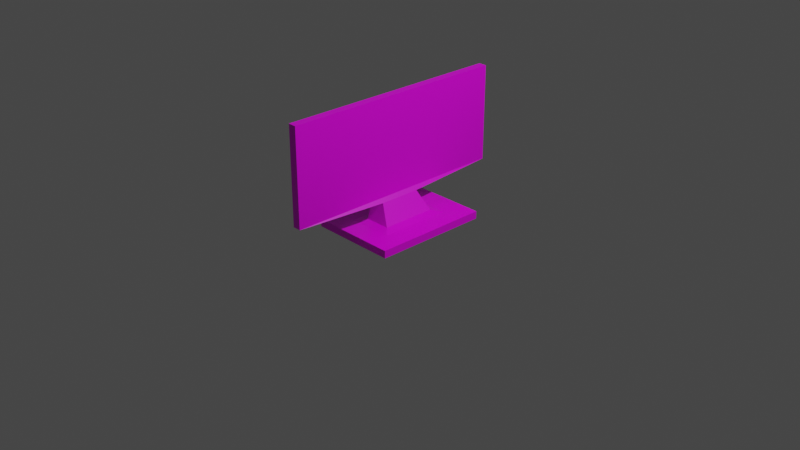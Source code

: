 # Source: Tv_model_.blend_uv_mapped.blend  (saved by Blender 2.93.21; exported with 4.5.12 LTS)
import bpy
from mathutils import Matrix  # noqa: F401  (used for matrix-valued properties, if any)

bpy.ops.wm.read_factory_settings(use_empty=True)
scene = bpy.context.scene
scene.name = 'Scene'

# ---- collections
col_collection = bpy.data.collections.new('Collection'); scene.collection.children.link(col_collection)

# ---- images (referenced by path relative to the original .blend; pixels are not part of the script)
import os
ASSET_DIR = os.environ.get("B2B_ASSET_DIR", "")  # directory of the original .blend (textures are referenced by path, not embedded)
HERE = os.path.dirname(os.path.abspath(__file__))  # packed textures are extracted next to this script under _unpacked/

def load_image(name, relpath, width, height, colorspace="sRGB"):
    """Load a texture the original file referenced (path relative to the .blend, or extracted next to this script)."""
    p = next((c for c in (os.path.join(HERE, relpath), os.path.join(ASSET_DIR, relpath)) if relpath and os.path.exists(c)), "")
    if p:
        img = bpy.data.images.load(p, check_existing=True)
        img.name = name
    else:  # same state as the original file: an image datablock whose file is absent (Cycles renders it pink)
        img = bpy.data.images.new(name, width, height)
        img.source = "FILE"
        img.filepath = "//" + (relpath or name)
    img.colorspace_settings.name = colorspace
    return img
img_tv_screen = load_image('Tv screen', '', 2048, 2048, 'sRGB')

# ---- materials (node trees are filled in below, after node groups)
mat_material = bpy.data.materials.new('Material')
mat_material.alpha_threshold = 0.0
mat_material.use_transparent_shadow = False
mat_material.line_color = (0.0, 0.0, 0.0, 1.0)

# ---- material node trees
mat_material.use_nodes = True; mat_material.node_tree.nodes.clear()
_N = mat_material.node_tree.nodes; _L = mat_material.node_tree.links
n0 = _N.new('ShaderNodeOutputMaterial'); n0.name = 'Material Output'; n0.location = (300, 300)
n1 = _N.new('ShaderNodeBsdfPrincipled'); n1.name = 'Principled BSDF'; n1.location = (10, 300)
n1.distribution = 'GGX'
n1.subsurface_method = 'BURLEY'
n1.inputs[2].default_value = 0.4
n1.inputs[3].default_value = 1.45
n1.inputs[27].default_value = (0.0, 0.0, 0.0, 1.0)
n1.inputs[28].default_value = 1.0
n2 = _N.new('ShaderNodeTexImage'); n2.name = 'Image Texture'; n2.location = (-280, 280)
n2.image = img_tv_screen
_L.new(n1.outputs[0], n0.inputs[0])
_L.new(n2.outputs[0], n1.inputs[0])
n0.is_active_output = True

# ---- world
world_world = bpy.data.worlds.new('World'); scene.world = world_world
world_world.use_nodes = True; world_world.node_tree.nodes.clear()
_N = world_world.node_tree.nodes; _L = world_world.node_tree.links
n0 = _N.new('ShaderNodeOutputWorld'); n0.name = 'World Output'; n0.location = (300, 300)
n1 = _N.new('ShaderNodeBackground'); n1.name = 'Background'; n1.location = (10, 300)
n1.inputs[0].default_value = (0.05088, 0.05088, 0.05088, 1.0)
_L.new(n1.outputs[0], n0.inputs[0])
n0.is_active_output = True
world_world.color = (0.05088, 0.05088, 0.05088)
world_world.use_sun_shadow = False
world_world.sun_shadow_jitter_overblur = 0.0

# ---- cameras
cam_camera = bpy.data.cameras.new('Camera')
cam_camera.clip_end = 100.0
cam_camera.ortho_scale = 7.314

# ---- lights
light_light = bpy.data.lights.new('Light', 'POINT')
light_light.transmission_factor = 0.0
light_light.energy = 1000.0
light_light.shadow_soft_size = 0.1
light_light.shadow_maximum_resolution = 0.006
light_light.use_absolute_resolution = True

# ---- meshes
me_cube = bpy.data.meshes.new('Cube')
me_cube.from_pydata([(0.1413, 0.2995, 0.05141), (0.4742, 0.6323, -0.04067), (0.1413, -0.2995, 0.05141), (0.4742, -0.6323, -0.04067), (-0.1413, 0.2995, 0.05141), (-0.4742, 0.6323, -0.04067), (-0.1413, -0.2995, 0.05141), (-0.4742, -0.6323, -0.04067), (0.4742, -0.6323, 0.04067), (-0.4742, -0.6323, 0.04067), (0.4742, 0.6323, 0.04067), (-0.4742, 0.6323, 0.04067), (0.2404, -0.3986, 0.03233), (-0.2404, -0.3986, 0.03233), (0.2404, 0.3986, 0.03233), (-0.2404, 0.3986, 0.03233), (0.009747, -0.2286, 0.2513), (-0.1512, -0.2286, 0.2513), (0.009747, 0.2286, 0.2513), (-0.1512, 0.2286, 0.2513), (-0.02603, -1.251, 0.2902), (-0.1155, -1.209, 0.3318), (-0.02603, 1.251, 0.2902), (-0.1155, 1.209, 0.3318), (-0.02603, -1.251, 1.331), (-0.1155, -1.209, 1.289), (-0.02603, 1.251, 1.331), (-0.1155, 1.209, 1.289), (-0.1155, -1.251, 0.2902), (-0.1155, 1.251, 0.2902), (-0.1155, -1.251, 1.331), (-0.1155, 1.251, 1.331), (-0.1155, -1.209, 0.3318), (-0.1155, 1.209, 0.3318), (-0.1155, -1.209, 1.289), (-0.1155, 1.209, 1.289), (-0.1049, -1.209, 0.3318), (-0.1049, 1.209, 0.3318), (-0.1049, -1.209, 1.289), (-0.1049, 1.209, 1.289)], [], [(4, 6, 17, 19), (3, 8, 9, 7), (7, 9, 11, 5), (5, 1, 3, 7), (1, 10, 8, 3), (5, 11, 10, 1), (12, 13, 9, 8), (14, 12, 8, 10), (13, 15, 11, 9), (15, 14, 10, 11), (2, 6, 13, 12), (0, 2, 12, 14), (6, 4, 15, 13), (4, 0, 14, 15), (18, 19, 29, 22), (6, 2, 16, 17), (0, 4, 19, 18), (2, 0, 18, 16), (20, 22, 26, 24), (16, 18, 22, 20), (19, 17, 28, 29), (17, 16, 20, 28), (26, 31, 30, 24), (27, 23, 33, 35), (28, 20, 24, 30), (22, 29, 31, 26), (21, 23, 29, 28), (27, 25, 30, 31), (25, 21, 28, 30), (23, 27, 31, 29), (32, 34, 38, 36), (25, 27, 35, 34), (21, 25, 34, 32), (23, 21, 32, 33), (37, 36, 38, 39), (33, 32, 36, 37), (35, 33, 37, 39), (34, 35, 39, 38)])
_uv = me_cube.uv_layers.new(name='UVMap')
_uv.uv.foreach_set('vector', [0.6333, 0.2339, 0.6333, 0.3729, 0.5869, 0.3564, 0.5869, 0.2504, 0.9083, 0.62, 0.9271, 0.62, 0.9271, 0.84, 0.9083, 0.84, 0.4644, 0.9134, 0.4456, 0.9134, 0.4456, 0.62, 0.4644, 0.62, 0.01321, 0.62, 0.2332, 0.62, 0.2332, 0.9134, 0.01321, 0.9134, 0.4191, 0.9134, 0.4003, 0.9134, 0.4003, 0.62, 0.4191, 0.62, 0.5852, 0.62, 0.604, 0.62, 0.604, 0.84, 0.5852, 0.84, 0.714, 0.8399, 0.8255, 0.8399, 0.8797, 0.8941, 0.6597, 0.8941, 0.714, 0.6549, 0.714, 0.8399, 0.6597, 0.8941, 0.6597, 0.6007, 0.8255, 0.8399, 0.8255, 0.6549, 0.8797, 0.6007, 0.8797, 0.8941, 0.8255, 0.6549, 0.714, 0.6549, 0.6597, 0.6007, 0.8797, 0.6007, 0.7369, 0.8169, 0.8025, 0.8169, 0.8255, 0.8399, 0.714, 0.8399, 0.7369, 0.6779, 0.7369, 0.8169, 0.714, 0.8399, 0.714, 0.6549, 0.8025, 0.8169, 0.8025, 0.6779, 0.8255, 0.6549, 0.8255, 0.8399, 0.8025, 0.6779, 0.7369, 0.6779, 0.714, 0.6549, 0.8255, 0.6549, 0.297, 0.8572, 0.2596, 0.8572, 0.2679, 0.62, 0.2887, 0.62, 0.2596, 0.9492, 0.2596, 0.8836, 0.3072, 0.9142, 0.3072, 0.9515, 0.5853, 0.9357, 0.5853, 0.8701, 0.6329, 0.8678, 0.6329, 0.9052, 0.3101, 0.2339, 0.3101, 0.3729, 0.2637, 0.3564, 0.2637, 0.2504, 0.2547, 0.01321, 0.2547, 0.5936, 0.01321, 0.5936, 0.01321, 0.01321, 0.2637, 0.2504, 0.2637, 0.3564, 0.2547, 0.5936, 0.2547, 0.01321, 0.5869, 0.2504, 0.5869, 0.3564, 0.578, 0.5936, 0.578, 0.01321, 0.3365, 0.62, 0.3738, 0.62, 0.3655, 0.8572, 0.3448, 0.8572, 0.9083, 0.01321, 0.929, 0.01321, 0.929, 0.5936, 0.9083, 0.5936, 0.3336, 0.8836, 0.3336, 0.8836, 0.3336, 0.8836, 0.3336, 0.8836, 0.538, 0.62, 0.5588, 0.62, 0.5588, 0.8607, 0.538, 0.8607, 0.4909, 0.62, 0.5116, 0.62, 0.5116, 0.8607, 0.4909, 0.8607, 0.5683, 0.584, 0.5683, 0.02287, 0.578, 0.01321, 0.578, 0.5936, 0.3462, 0.02287, 0.3462, 0.584, 0.3365, 0.5936, 0.3365, 0.01321, 0.3462, 0.584, 0.5683, 0.584, 0.578, 0.5936, 0.3365, 0.5936, 0.5683, 0.02287, 0.3462, 0.02287, 0.3365, 0.01321, 0.578, 0.01321, 0.6329, 0.62, 0.6329, 0.8414, 0.6304, 0.8414, 0.6304, 0.62, 0.3336, 0.8836, 0.3336, 0.8836, 0.3336, 0.8836, 0.3336, 0.8836, 0.3336, 0.8836, 0.3336, 0.8836, 0.3336, 0.8836, 0.3336, 0.8836, 0.3336, 0.8836, 0.3336, 0.8836, 0.3336, 0.8836, 0.3336, 0.8836, 0.8819, 0.01321, 0.8819, 0.5743, 0.6597, 0.5743, 0.6597, 0.01321, 0.9579, 0.01321, 0.9579, 0.5743, 0.9555, 0.5743, 0.9555, 0.01321, 0.9535, 0.8414, 0.9535, 0.62, 0.956, 0.62, 0.956, 0.8414, 0.9843, 0.5743, 0.9843, 0.01321, 0.9868, 0.01321, 0.9868, 0.5743])
me_cube.materials.append(mat_material)
me_cube.use_remesh_preserve_volume = False
me_cube.use_remesh_preserve_attributes = False
me_cube.use_mirror_vertex_groups = False
me_cube.use_paint_bone_selection = False
me_cube.use_paint_mask = True
me_cube.update()

# ---- objects
ob_cube = bpy.data.objects.new('Cube', me_cube)
ob_light = bpy.data.objects.new('Light', light_light)
ob_camera = bpy.data.objects.new('Camera', cam_camera)

# ---- transforms, parenting, visibility, modifiers, constraints
ob_cube.location = (0.0, 0.0, 0.0)
ob_cube.lock_rotations_4d = False
ob_cube.empty_display_type = 'ARROWS'
ob_cube.lineart.crease_threshold = 0.0
ob_light.location = (4.076, 1.005, 5.904)
ob_light.rotation_euler = (0.6503, 0.05522, 1.866)
ob_light.lock_rotations_4d = False
ob_light.empty_display_type = 'ARROWS'
ob_light.color = (0.0, 0.0, 0.0, 0.0)
ob_light.lineart.crease_threshold = 0.0
ob_camera.location = (7.359, -6.926, 4.958)
ob_camera.rotation_euler = (1.109, 0.0, 0.8149)
ob_camera.lock_rotations_4d = False
ob_camera.empty_display_type = 'ARROWS'
ob_camera.color = (0.0, 0.0, 0.0, 0.0)
ob_camera.display_type = 'WIRE'
ob_camera.lineart.crease_threshold = 0.0

# ---- collection membership
col_collection.objects.link(ob_cube)
col_collection.objects.link(ob_light)
col_collection.objects.link(ob_camera)

# ---- scene / render settings (as saved in the file)
scene.camera = ob_camera
scene.frame_start = 1; scene.frame_end = 250; scene.frame_set(1)
scene.render.engine = 'BLENDER_EEVEE_NEXT'
scene.cycles.use_denoising = False
scene.cycles.samples = 128
scene.cycles.sampling_pattern = 'TABULATED_SOBOL'
scene.cycles.use_adaptive_sampling = False
scene.cycles.use_light_tree = False
scene.view_settings.view_transform = 'Filmic'
bpy.context.view_layer.update()
